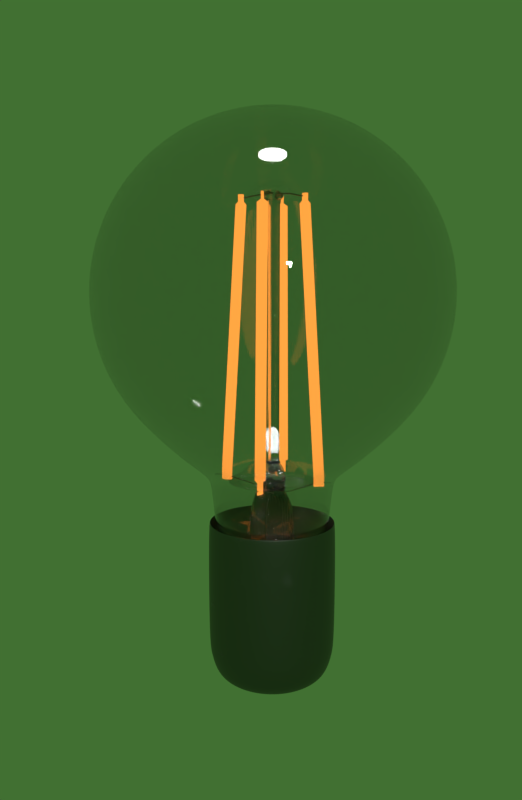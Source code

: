 # Source: light_bulb_round_sfghdfghdfhgfhgdfhgd.blend  (saved by Blender 2.79.0; exported with 4.5.12 LTS)
import bpy
from mathutils import Matrix  # noqa: F401  (used for matrix-valued properties, if any)

bpy.ops.wm.read_factory_settings(use_empty=True)
scene = bpy.context.scene
scene.name = 'Scene'

# ---- collections
col_collection_1 = bpy.data.collections.new('Collection 1'); scene.collection.children.link(col_collection_1)

# ---- materials (node trees are filled in below, after node groups)
mat_glass = bpy.data.materials.new('Glass')
mat_glass.alpha_threshold = 0.0
mat_glass.roughness = 0.5
mat_metal = bpy.data.materials.new('Metal')
mat_metal.alpha_threshold = 0.0
mat_metal.roughness = 0.5
mat_emitter = bpy.data.materials.new('emitter')
mat_emitter.alpha_threshold = 0.0
mat_emitter.roughness = 0.5

# ---- material node trees
mat_glass.use_nodes = True; mat_glass.node_tree.nodes.clear()
_N = mat_glass.node_tree.nodes; _L = mat_glass.node_tree.links
n0 = _N.new('ShaderNodeOutputMaterial'); n0.name = 'Material Output'; n0.location = (653, 300)
n1 = _N.new('ShaderNodeBsdfPrincipled'); n1.name = 'Principled BSDF'; n1.location = (-104, 605)
n1.width = 150
n1.subsurface_method = 'BURLEY'
n1.inputs[2].default_value = 0.0
n1.inputs[3].default_value = 1.45
n1.inputs[9].default_value = (1.0, 1.0, 1.0)
n1.inputs[18].default_value = 1.0
_L.new(n1.outputs[0], n0.inputs[0])
n0.is_active_output = True
mat_metal.use_nodes = True; mat_metal.node_tree.nodes.clear()
_N = mat_metal.node_tree.nodes; _L = mat_metal.node_tree.links
n0 = _N.new('ShaderNodeOutputMaterial'); n0.name = 'Material Output'; n0.location = (300, 300)
n1 = _N.new('ShaderNodeBsdfPrincipled'); n1.name = 'Principled BSDF'; n1.location = (-270, 344)
n1.width = 150
n1.subsurface_method = 'BURLEY'
n1.inputs[0].default_value = (0.1622, 0.1622, 0.1622, 1.0)
n1.inputs[1].default_value = 1.0
n1.inputs[3].default_value = 1.45
n1.inputs[9].default_value = (1.0, 1.0, 1.0)
_L.new(n1.outputs[0], n0.inputs[0])
n0.is_active_output = True
mat_emitter.use_nodes = True; mat_emitter.node_tree.nodes.clear()
_N = mat_emitter.node_tree.nodes; _L = mat_emitter.node_tree.links
n0 = _N.new('ShaderNodeOutputMaterial'); n0.name = 'Material Output'; n0.location = (460, 300)
n1 = _N.new('ShaderNodeEmission'); n1.name = 'Emission'; n1.location = (240, 307)
n1.inputs[0].default_value = (0.8, 0.2542, 0.03617, 1.0)
n1.inputs[1].default_value = 2.0
_L.new(n1.outputs[0], n0.inputs[0])
n0.is_active_output = True

# ---- world
world_world = bpy.data.worlds.new('World'); scene.world = world_world
world_world.color = (0.05328, 0.1626, 0.03206)
world_world.use_sun_shadow = False
world_world.sun_shadow_jitter_overblur = 0.0
world_world.cycles.sampling_method = 'MANUAL'

# ---- cameras
cam_camera = bpy.data.cameras.new('Camera')
cam_camera.clip_end = 100.0
cam_camera.lens = 35.0
cam_camera.sensor_width = 32.0
cam_camera.sensor_height = 18.0
cam_camera.display_size = 2.0
cam_camera.dof.focus_distance = 0.0

# ---- lights
light_sun = bpy.data.lights.new('Sun', 'SUN')
light_sun.transmission_factor = 0.0
light_sun.angle = 0.1993
light_sun.energy = 1.0
light_sun.shadow_buffer_clip_start = 0.5
light_sun.shadow_soft_size = 0.1
light_sun.shadow_cascade_max_distance = 1000.0
light_point = bpy.data.lights.new('Point', 'POINT')
light_point.transmission_factor = 0.0
light_point.energy = 100.0
light_point.shadow_buffer_clip_start = 0.5
light_point.shadow_soft_size = 0.1
light_point.shadow_maximum_resolution = 0.006
light_point.use_absolute_resolution = True

# ---- meshes
me_cube_001 = bpy.data.meshes.new('Cube.001')
me_cube_001.from_pydata([(-1.231, -1.149, -1.0), (-1.231, 1.15, -1.0), (1.231, -1.149, -1.0), (1.231, 1.15, -1.0), (-1.238, -1.155, -1.369), (-1.238, 1.155, -1.369), (1.238, -1.155, -1.369), (1.238, 1.155, -1.369), (-1.423, -1.328, -1.661), (-1.423, 1.329, -1.661), (1.423, -1.328, -1.661), (1.423, 1.329, -1.661), (-1.679, -1.566, -1.864), (-1.679, 1.567, -1.864), (1.679, -1.566, -1.864), (1.679, 1.567, -1.864), (-2.162, -2.017, -2.042), (-2.162, 2.018, -2.042), (2.162, -2.017, -2.042), (2.162, 2.018, -2.042), (-3.06, -3.088, -2.494), (-3.06, 3.088, -2.494), (3.06, -3.088, -2.494), (3.06, 3.088, -2.494)], [], [(2, 0, 4, 6), (1, 3, 7, 5), (0, 1, 5, 4), (3, 2, 6, 7), (7, 6, 10, 11), (4, 5, 9, 8), (6, 4, 8, 10), (5, 7, 11, 9), (10, 8, 12, 14), (9, 11, 15, 13), (11, 10, 14, 15), (8, 9, 13, 12), (13, 15, 19, 17), (15, 14, 18, 19), (12, 13, 17, 16), (14, 12, 16, 18), (19, 18, 22, 23), (16, 17, 21, 20), (18, 16, 20, 22), (17, 19, 23, 21)])
me_cube_001.use_remesh_preserve_volume = False
me_cube_001.use_remesh_preserve_attributes = False
me_cube_001.use_mirror_vertex_groups = False
me_cube_001.update()
me_cube = bpy.data.meshes.new('Cube')
me_cube.from_pydata([(-1.231, -1.149, -1.0), (-0.3142, -0.3846, 2.392), (-1.231, 1.15, -1.0), (-1.0, 0.3737, 1.96), (1.231, -1.149, -1.0), (0.3142, -0.3846, 2.392), (1.231, 1.15, -1.0), (1.0, 0.3737, 1.96), (-0.3142, -0.3846, 2.845), (-1.0, 0.3737, 3.277), (1.0, 0.3737, 3.277), (0.3142, -0.3846, 2.845), (1.0, -0.3846, 1.96), (-1.0, -0.3846, 1.96), (1.0, -0.3846, 3.277), (-1.0, -0.3846, 3.277), (0.3142, 0.3603, 2.392), (-0.3142, 0.3603, 2.392), (0.3142, 0.3603, 2.845), (-0.3142, 0.3603, 2.845), (-0.3656, 0.3656, 3.277), (0.3656, 0.3656, 3.277), (0.3656, -0.3656, 3.277), (-0.3656, -0.3656, 3.277), (-0.3656, 0.3656, 15.75), (0.3656, 0.3656, 15.75), (0.3656, -0.3656, 15.75), (-0.3656, -0.3656, 15.75), (0.3656, 0.3656, 3.355), (0.3656, -0.3656, 3.355), (-0.3656, -0.3656, 3.355), (-0.3656, 0.3656, 3.355), (0.3656, 0.3656, 15.63), (-0.3656, -0.3656, 15.63), (0.3656, -0.3656, 15.63), (-0.3656, 0.3656, 15.63), (-1.237, -1.145, 1.39), (-1.237, 1.136, 1.39), (1.237, 1.136, 1.39), (1.237, -1.145, 1.39), (-0.5427, -0.5427, 15.75), (-0.5427, 0.5427, 15.75), (0.5427, 0.5427, 15.75), (0.5427, -0.5427, 15.75), (-0.5427, -0.5427, 16.2), (-0.5427, 0.5427, 16.2), (0.5427, 0.5427, 16.2), (0.5427, -0.5427, 16.2)], [], [(36, 13, 3, 37), (37, 3, 7, 38), (38, 7, 12, 39), (39, 12, 13, 36), (12, 7, 10, 14), (10, 9, 20, 21), (3, 13, 15, 9), (5, 11, 18, 16), (9, 10, 18, 19), (5, 1, 13, 12), (8, 11, 14, 15), (11, 5, 12, 14), (1, 8, 15, 13), (1, 5, 16, 17), (8, 1, 17, 19), (11, 8, 19, 18), (7, 16, 18, 10), (3, 17, 16, 7), (9, 19, 17, 3), (34, 32, 25, 26), (14, 10, 21, 22), (9, 15, 23, 20), (15, 14, 22, 23), (26, 25, 42, 43), (35, 33, 27, 24), (33, 34, 26, 27), (32, 35, 24, 25), (21, 20, 31, 28), (23, 22, 29, 30), (20, 23, 30, 31), (22, 21, 28, 29), (28, 31, 35, 32), (30, 29, 34, 33), (31, 30, 33, 35), (29, 28, 32, 34), (4, 39, 36, 0), (6, 38, 39, 4), (2, 37, 38, 6), (0, 36, 37, 2), (40, 43, 47, 44), (24, 27, 40, 41), (27, 26, 43, 40), (25, 24, 41, 42), (46, 45, 44, 47), (42, 41, 45, 46), (43, 42, 46, 47), (41, 40, 44, 45)])
me_cube.materials.append(mat_glass)
me_cube.use_remesh_preserve_volume = False
me_cube.use_remesh_preserve_attributes = False
me_cube.use_mirror_vertex_groups = False
me_cube.update()
me_cylinder_002 = bpy.data.meshes.new('Cylinder.002')
me_cylinder_002.from_pydata([(0.1328, -0.7076, -32.93), (-1.466e-09, 0.9559, 16.62), (0.6328, -0.8415, -32.93), (0.5, 0.8226, 16.63), (0.9988, -1.208, -32.93), (0.866, 0.4587, 16.65), (1.133, -1.708, -32.93), (1.0, -0.03854, 16.68), (0.9988, -2.208, -32.93), (0.866, -0.5357, 16.71), (0.6328, -2.574, -32.93), (0.5, -0.8997, 16.73), (0.1328, -2.708, -32.93), (1.492e-07, -1.033, 16.73), (-0.3672, -2.574, -32.93), (-0.5, -0.8997, 16.73), (-0.7333, -2.208, -32.93), (-0.866, -0.5357, 16.71), (-0.8672, -1.708, -32.93), (-1.0, -0.03854, 16.68), (-0.7333, -1.208, -32.93), (-0.866, 0.4587, 16.65), (-0.3672, -0.8415, -32.93), (-0.5, 0.8226, 16.63), (0.1612, 0.2491, 18.55), (0.07381, 0.4977, 18.53), (0.2007, -0.02844, 18.57), (0.1816, -0.2606, 18.57), (0.1092, -0.3851, 18.56), (0.002735, -0.3686, 18.54), (-0.1092, -0.2155, 18.52), (-0.1966, 0.03312, 18.5), (-0.2361, 0.3107, 18.48), (-0.217, 0.5428, 18.48), (-0.1446, 0.6673, 18.49), (-0.03811, 0.6508, 18.51), (0.03811, -0.4919, 17.25), (-0.07381, -0.3388, 17.22), (0.1446, -0.5084, 17.26), (0.217, -0.3839, 17.27), (-0.002735, 0.5275, 17.21), (0.1092, 0.3744, 17.23), (0.1966, 0.1258, 17.25), (0.2361, -0.1518, 17.27), (-0.1092, 0.544, 17.19), (-0.1816, 0.4195, 17.18), (-0.2007, 0.1873, 17.19), (-0.1612, -0.09021, 17.2), (0.01621, -0.4156, 18.05), (0.1227, -0.4321, 18.07), (0.1951, -0.3076, 18.08), (-0.02464, 0.6038, 18.01), (0.2142, -0.07543, 18.07), (-0.1311, 0.6203, 17.99), (-0.2035, 0.4958, 17.99), (-0.2226, 0.2637, 17.99), (-0.1831, -0.01387, 18.0), (-0.09571, -0.2625, 18.03), (0.08729, 0.4508, 18.03), (0.1747, 0.2021, 18.06), (-0.08408, -0.303, 17.6), (0.09892, 0.4102, 17.61), (0.1863, 0.1616, 17.63), (0.02784, -0.4561, 17.62), (0.1343, -0.4726, 17.64), (0.2067, -0.3481, 17.65), (-0.01301, 0.5633, 17.58), (0.2258, -0.116, 17.65), (-0.1195, 0.5798, 17.57), (-0.1919, 0.4553, 17.56), (-0.211, 0.2232, 17.56), (-0.1715, -0.05441, 17.58), (0.2397, -1.045, -33.21), (0.4423, -1.483, -33.18), (0.5612, -1.983, -33.17), (0.5644, -2.41, -33.17), (0.4512, -2.651, -33.2), (0.2518, -2.641, -33.24), (0.01964, -2.382, -33.28), (-0.183, -1.944, -33.31), (-0.3019, -1.444, -33.32), (-0.3051, -1.016, -33.31), (-0.1919, -0.7754, -33.29), (0.007541, -0.7858, -33.25), (0.2459, -1.23, -35.48), (0.4485, -1.668, -35.45), (0.5674, -2.168, -35.44), (0.5707, -2.596, -35.44), (0.4574, -2.837, -35.47), (0.258, -2.826, -35.5), (0.02586, -2.567, -35.54), (-0.1768, -2.129, -35.57), (-0.2957, -1.63, -35.59), (-0.2989, -1.202, -35.58), (-0.1856, -0.961, -35.55), (0.01377, -0.9714, -35.52)], [], [(0, 1, 3, 2), (2, 3, 5, 4), (4, 5, 7, 6), (6, 7, 9, 8), (8, 9, 11, 10), (10, 11, 13, 12), (12, 13, 15, 14), (14, 15, 17, 16), (16, 17, 19, 18), (18, 19, 21, 20), (57, 48, 29, 30), (20, 21, 23, 22), (22, 23, 1, 0), (16, 18, 81, 80), (24, 25, 35, 34, 33, 32, 31, 30, 29, 28, 27, 26), (48, 49, 28, 29), (49, 50, 27, 28), (58, 51, 35, 25), (59, 58, 25, 24), (50, 52, 26, 27), (51, 53, 34, 35), (52, 59, 24, 26), (53, 54, 33, 34), (54, 55, 32, 33), (55, 56, 31, 32), (56, 57, 30, 31), (15, 13, 37, 47), (17, 15, 47, 46), (19, 17, 46, 45), (21, 19, 45, 44), (5, 3, 42, 43), (23, 21, 44, 40), (7, 5, 43, 39), (3, 1, 41, 42), (1, 23, 40, 41), (9, 7, 39, 38), (11, 9, 38, 36), (13, 11, 36, 37), (71, 60, 57, 56), (70, 71, 56, 55), (69, 70, 55, 54), (68, 69, 54, 53), (67, 62, 59, 52), (66, 68, 53, 51), (65, 67, 52, 50), (62, 61, 58, 59), (61, 66, 51, 58), (64, 65, 50, 49), (63, 64, 49, 48), (60, 63, 48, 57), (37, 36, 63, 60), (36, 38, 64, 63), (38, 39, 65, 64), (41, 40, 66, 61), (42, 41, 61, 62), (39, 43, 67, 65), (40, 44, 68, 66), (43, 42, 62, 67), (44, 45, 69, 68), (45, 46, 70, 69), (46, 47, 71, 70), (47, 37, 60, 71), (74, 75, 87, 86), (14, 16, 80, 79), (12, 14, 79, 78), (10, 12, 78, 77), (8, 10, 77, 76), (6, 8, 76, 75), (22, 0, 72, 83), (0, 2, 73, 72), (4, 6, 75, 74), (20, 22, 83, 82), (2, 4, 74, 73), (18, 20, 82, 81), (84, 85, 86, 87, 88, 89, 90, 91, 92, 93, 94, 95), (81, 82, 94, 93), (78, 79, 91, 90), (75, 76, 88, 87), (82, 83, 95, 94), (72, 73, 85, 84), (79, 80, 92, 91), (76, 77, 89, 88), (83, 72, 84, 95), (73, 74, 86, 85), (80, 81, 93, 92), (77, 78, 90, 89)])
me_cylinder_002.materials.append(mat_emitter)
me_cylinder_002.use_remesh_preserve_volume = False
me_cylinder_002.use_remesh_preserve_attributes = False
me_cylinder_002.use_mirror_vertex_groups = False
me_cylinder_002.update()
me_cylinder = bpy.data.meshes.new('Cylinder')
me_cylinder.from_pydata([(0.0, 1.0, -1.0), (0.0, 1.0, 1.0), (0.1951, 0.9808, -1.0), (0.1951, 0.9808, 1.0), (0.3827, 0.9239, -1.0), (0.3827, 0.9239, 1.0), (0.5556, 0.8315, -1.0), (0.5556, 0.8315, 1.0), (0.7071, 0.7071, -1.0), (0.7071, 0.7071, 1.0), (0.8315, 0.5556, -1.0), (0.8315, 0.5556, 1.0), (0.9239, 0.3827, -1.0), (0.9239, 0.3827, 1.0), (0.9808, 0.1951, -1.0), (0.9808, 0.1951, 1.0), (1.0, 7.55e-08, -1.0), (1.0, 7.55e-08, 1.0), (0.9808, -0.1951, -1.0), (0.9808, -0.1951, 1.0), (0.9239, -0.3827, -1.0), (0.9239, -0.3827, 1.0), (0.8315, -0.5556, -1.0), (0.8315, -0.5556, 1.0), (0.7071, -0.7071, -1.0), (0.7071, -0.7071, 1.0), (0.5556, -0.8315, -1.0), (0.5556, -0.8315, 1.0), (0.3827, -0.9239, -1.0), (0.3827, -0.9239, 1.0), (0.1951, -0.9808, -1.0), (0.1951, -0.9808, 1.0), (-3.258e-07, -1.0, -1.0), (-3.258e-07, -1.0, 1.0), (-0.1951, -0.9808, -1.0), (-0.1951, -0.9808, 1.0), (-0.3827, -0.9239, -1.0), (-0.3827, -0.9239, 1.0), (-0.5556, -0.8315, -1.0), (-0.5556, -0.8315, 1.0), (-0.7071, -0.7071, -1.0), (-0.7071, -0.7071, 1.0), (-0.8315, -0.5556, -1.0), (-0.8315, -0.5556, 1.0), (-0.9239, -0.3827, -1.0), (-0.9239, -0.3827, 1.0), (-0.9808, -0.1951, -1.0), (-0.9808, -0.1951, 1.0), (-1.0, 9.656e-07, -1.0), (-1.0, 9.656e-07, 1.0), (-0.9808, 0.1951, -1.0), (-0.9808, 0.1951, 1.0), (-0.9239, 0.3827, -1.0), (-0.9239, 0.3827, 1.0), (-0.8315, 0.5556, -1.0), (-0.8315, 0.5556, 1.0), (-0.7071, 0.7071, -1.0), (-0.7071, 0.7071, 1.0), (-0.5556, 0.8315, -1.0), (-0.5556, 0.8315, 1.0), (-0.3827, 0.9239, -1.0), (-0.3827, 0.9239, 1.0), (-0.1951, 0.9808, -1.0), (-0.1951, 0.9808, 1.0), (6.117e-09, 0.9648, -1.21), (0.1882, 0.9462, -1.21), (0.3692, 0.8913, -1.21), (0.536, 0.8022, -1.21), (0.6822, 0.6822, -1.21), (0.8022, 0.536, -1.21), (0.8913, 0.3692, -1.21), (0.9462, 0.1882, -1.21), (0.9648, 7.995e-08, -1.21), (0.9462, -0.1882, -1.21), (0.8913, -0.3692, -1.21), (0.8022, -0.536, -1.21), (0.6822, -0.6822, -1.21), (0.536, -0.8022, -1.21), (0.3692, -0.8913, -1.21), (0.1882, -0.9462, -1.21), (-3.082e-07, -0.9648, -1.21), (-0.1882, -0.9462, -1.21), (-0.3692, -0.8913, -1.21), (-0.536, -0.8022, -1.21), (-0.6822, -0.6822, -1.21), (-0.8022, -0.536, -1.21), (-0.8913, -0.3692, -1.21), (-0.9462, -0.1882, -1.21), (-0.9648, 9.387e-07, -1.21), (-0.9462, 0.1882, -1.21), (-0.8913, 0.3692, -1.21), (-0.8022, 0.536, -1.21), (-0.6822, 0.6822, -1.21), (-0.536, 0.8022, -1.21), (-0.3692, 0.8913, -1.21), (-0.1882, 0.9462, -1.21), (1.148e-08, 0.9076, -1.42), (0.1771, 0.8902, -1.42), (0.3473, 0.8385, -1.42), (0.5042, 0.7547, -1.42), (0.6418, 0.6418, -1.42), (0.7547, 0.5042, -1.42), (0.8385, 0.3473, -1.42), (0.8902, 0.1771, -1.42), (0.9076, 9.393e-08, -1.42), (0.8902, -0.1771, -1.42), (0.8385, -0.3473, -1.42), (0.7547, -0.5042, -1.42), (0.6418, -0.6418, -1.42), (0.5042, -0.7547, -1.42), (0.3473, -0.8385, -1.42), (0.1771, -0.8902, -1.42), (-2.843e-07, -0.9076, -1.42), (-0.1771, -0.8902, -1.42), (-0.3473, -0.8385, -1.42), (-0.5043, -0.7547, -1.42), (-0.6418, -0.6418, -1.42), (-0.7547, -0.5042, -1.42), (-0.8385, -0.3473, -1.42), (-0.8902, -0.1771, -1.42), (-0.9076, 9.018e-07, -1.42), (-0.8902, 0.1771, -1.42), (-0.8385, 0.3473, -1.42), (-0.7547, 0.5043, -1.42), (-0.6418, 0.6418, -1.42), (-0.5042, 0.7547, -1.42), (-0.3473, 0.8385, -1.42), (-0.1771, 0.8902, -1.42), (2.529e-08, 0.8005, -1.568), (0.1562, 0.7851, -1.568), (0.3063, 0.7395, -1.568), (0.4447, 0.6656, -1.568), (0.566, 0.566, -1.568), (0.6656, 0.4447, -1.568), (0.7395, 0.3063, -1.568), (0.7851, 0.1562, -1.568), (0.8005, 1.204e-07, -1.568), (0.7851, -0.1562, -1.568), (0.7395, -0.3063, -1.568), (0.6656, -0.4447, -1.568), (0.566, -0.566, -1.568), (0.4447, -0.6656, -1.568), (0.3063, -0.7395, -1.568), (0.1562, -0.7851, -1.568), (-2.355e-07, -0.8005, -1.568), (-0.1562, -0.7851, -1.568), (-0.3063, -0.7395, -1.568), (-0.4447, -0.6656, -1.568), (-0.566, -0.566, -1.568), (-0.6656, -0.4447, -1.568), (-0.7395, -0.3063, -1.568), (-0.7851, -0.1562, -1.568), (-0.8005, 8.329e-07, -1.568), (-0.7851, 0.1562, -1.568), (-0.7395, 0.3063, -1.568), (-0.6656, 0.4447, -1.568), (-0.566, 0.566, -1.568), (-0.4447, 0.6656, -1.568), (-0.3063, 0.7395, -1.568), (-0.1562, 0.7851, -1.568), (4.497e-08, 0.5969, -1.667), (0.1165, 0.5855, -1.667), (0.2284, 0.5515, -1.667), (0.3316, 0.4963, -1.667), (0.4221, 0.4221, -1.667), (0.4963, 0.3316, -1.667), (0.5515, 0.2284, -1.667), (0.5855, 0.1165, -1.667), (0.5969, 1.679e-07, -1.667), (0.5855, -0.1165, -1.667), (0.5515, -0.2284, -1.667), (0.4963, -0.3316, -1.667), (0.4221, -0.4221, -1.667), (0.3316, -0.4963, -1.667), (0.2284, -0.5515, -1.667), (0.1165, -0.5855, -1.667), (-1.495e-07, -0.5969, -1.667), (-0.1165, -0.5855, -1.667), (-0.2284, -0.5515, -1.667), (-0.3316, -0.4963, -1.667), (-0.4221, -0.4221, -1.667), (-0.4963, -0.3316, -1.667), (-0.5515, -0.2284, -1.667), (-0.5855, -0.1165, -1.667), (-0.5969, 6.993e-07, -1.667), (-0.5855, 0.1165, -1.667), (-0.5515, 0.2284, -1.667), (-0.4963, 0.3316, -1.667), (-0.4221, 0.4221, -1.667), (-0.3316, 0.4963, -1.667), (-0.2284, 0.5515, -1.667), (-0.1165, 0.5855, -1.667), (7.912e-08, 0.3249, -1.741), (0.06339, 0.3187, -1.741), (0.1243, 0.3002, -1.741), (0.1805, 0.2702, -1.741), (0.2298, 0.2298, -1.741), (0.2702, 0.1805, -1.741), (0.3002, 0.1243, -1.741), (0.3187, 0.06339, -1.741), (0.3249, 2.247e-07, -1.741), (0.3187, -0.06339, -1.741), (0.3002, -0.1243, -1.741), (0.2702, -0.1805, -1.741), (0.2298, -0.2298, -1.741), (0.1805, -0.2702, -1.741), (0.1243, -0.3002, -1.741), (0.06339, -0.3187, -1.741), (-2.676e-08, -0.3249, -1.741), (-0.06339, -0.3187, -1.741), (-0.1243, -0.3002, -1.741), (-0.1805, -0.2702, -1.741), (-0.2298, -0.2298, -1.741), (-0.2702, -0.1805, -1.741), (-0.3002, -0.1243, -1.741), (-0.3187, -0.06339, -1.741), (-0.3249, 5.139e-07, -1.741), (-0.3187, 0.06339, -1.741), (-0.3002, 0.1243, -1.741), (-0.2702, 0.1805, -1.741), (-0.2298, 0.2298, -1.741), (-0.1805, 0.2702, -1.741), (-0.1243, 0.3002, -1.741), (-0.06339, 0.3187, -1.741)], [], [(0, 1, 3, 2), (2, 3, 5, 4), (4, 5, 7, 6), (6, 7, 9, 8), (8, 9, 11, 10), (10, 11, 13, 12), (12, 13, 15, 14), (14, 15, 17, 16), (16, 17, 19, 18), (18, 19, 21, 20), (20, 21, 23, 22), (22, 23, 25, 24), (24, 25, 27, 26), (26, 27, 29, 28), (28, 29, 31, 30), (30, 31, 33, 32), (32, 33, 35, 34), (34, 35, 37, 36), (36, 37, 39, 38), (38, 39, 41, 40), (40, 41, 43, 42), (42, 43, 45, 44), (44, 45, 47, 46), (46, 47, 49, 48), (48, 49, 51, 50), (50, 51, 53, 52), (52, 53, 55, 54), (54, 55, 57, 56), (56, 57, 59, 58), (58, 59, 61, 60), (60, 61, 63, 62), (62, 63, 1, 0), (10, 12, 70, 69), (91, 92, 124, 123), (28, 30, 79, 78), (46, 48, 88, 87), (2, 4, 66, 65), (20, 22, 75, 74), (38, 40, 84, 83), (56, 58, 93, 92), (12, 14, 71, 70), (30, 32, 80, 79), (48, 50, 89, 88), (4, 6, 67, 66), (22, 24, 76, 75), (40, 42, 85, 84), (58, 60, 94, 93), (14, 16, 72, 71), (32, 34, 81, 80), (50, 52, 90, 89), (6, 8, 68, 67), (24, 26, 77, 76), (42, 44, 86, 85), (60, 62, 95, 94), (16, 18, 73, 72), (34, 36, 82, 81), (52, 54, 91, 90), (8, 10, 69, 68), (26, 28, 78, 77), (44, 46, 87, 86), (0, 2, 65, 64), (62, 0, 64, 95), (18, 20, 74, 73), (36, 38, 83, 82), (54, 56, 92, 91), (126, 127, 159, 158), (78, 79, 111, 110), (65, 66, 98, 97), (92, 93, 125, 124), (79, 80, 112, 111), (66, 67, 99, 98), (93, 94, 126, 125), (80, 81, 113, 112), (67, 68, 100, 99), (94, 95, 127, 126), (81, 82, 114, 113), (68, 69, 101, 100), (95, 64, 96, 127), (82, 83, 115, 114), (69, 70, 102, 101), (83, 84, 116, 115), (70, 71, 103, 102), (84, 85, 117, 116), (71, 72, 104, 103), (85, 86, 118, 117), (72, 73, 105, 104), (86, 87, 119, 118), (73, 74, 106, 105), (87, 88, 120, 119), (74, 75, 107, 106), (88, 89, 121, 120), (75, 76, 108, 107), (89, 90, 122, 121), (76, 77, 109, 108), (90, 91, 123, 122), (77, 78, 110, 109), (64, 65, 97, 96), (148, 149, 181, 180), (113, 114, 146, 145), (100, 101, 133, 132), (127, 96, 128, 159), (114, 115, 147, 146), (101, 102, 134, 133), (115, 116, 148, 147), (102, 103, 135, 134), (116, 117, 149, 148), (103, 104, 136, 135), (117, 118, 150, 149), (104, 105, 137, 136), (118, 119, 151, 150), (105, 106, 138, 137), (119, 120, 152, 151), (106, 107, 139, 138), (120, 121, 153, 152), (107, 108, 140, 139), (121, 122, 154, 153), (108, 109, 141, 140), (122, 123, 155, 154), (109, 110, 142, 141), (96, 97, 129, 128), (123, 124, 156, 155), (110, 111, 143, 142), (97, 98, 130, 129), (124, 125, 157, 156), (111, 112, 144, 143), (98, 99, 131, 130), (125, 126, 158, 157), (112, 113, 145, 144), (99, 100, 132, 131), (183, 184, 216, 215), (135, 136, 168, 167), (149, 150, 182, 181), (136, 137, 169, 168), (150, 151, 183, 182), (137, 138, 170, 169), (151, 152, 184, 183), (138, 139, 171, 170), (152, 153, 185, 184), (139, 140, 172, 171), (153, 154, 186, 185), (140, 141, 173, 172), (154, 155, 187, 186), (141, 142, 174, 173), (128, 129, 161, 160), (155, 156, 188, 187), (142, 143, 175, 174), (129, 130, 162, 161), (156, 157, 189, 188), (143, 144, 176, 175), (130, 131, 163, 162), (157, 158, 190, 189), (144, 145, 177, 176), (131, 132, 164, 163), (158, 159, 191, 190), (145, 146, 178, 177), (132, 133, 165, 164), (159, 128, 160, 191), (146, 147, 179, 178), (133, 134, 166, 165), (147, 148, 180, 179), (134, 135, 167, 166), (192, 193, 194, 195, 196, 197, 198, 199, 200, 201, 202, 203, 204, 205, 206, 207, 208, 209, 210, 211, 212, 213, 214, 215, 216, 217, 218, 219, 220, 221, 222, 223), (170, 171, 203, 202), (184, 185, 217, 216), (171, 172, 204, 203), (185, 186, 218, 217), (172, 173, 205, 204), (186, 187, 219, 218), (173, 174, 206, 205), (160, 161, 193, 192), (187, 188, 220, 219), (174, 175, 207, 206), (161, 162, 194, 193), (188, 189, 221, 220), (175, 176, 208, 207), (162, 163, 195, 194), (189, 190, 222, 221), (176, 177, 209, 208), (163, 164, 196, 195), (190, 191, 223, 222), (177, 178, 210, 209), (164, 165, 197, 196), (191, 160, 192, 223), (178, 179, 211, 210), (165, 166, 198, 197), (179, 180, 212, 211), (166, 167, 199, 198), (180, 181, 213, 212), (167, 168, 200, 199), (181, 182, 214, 213), (168, 169, 201, 200), (182, 183, 215, 214), (169, 170, 202, 201)])
me_cylinder.materials.append(mat_metal)
me_cylinder.use_remesh_preserve_volume = False
me_cylinder.use_remesh_preserve_attributes = False
me_cylinder.use_mirror_vertex_groups = False
me_cylinder.update()
me_sphere_001 = bpy.data.meshes.new('Sphere.001')
me_sphere_001.from_pydata([(0.0, 0.1951, 0.9808), (0.0, 0.3827, 0.9239), (0.0, 0.5556, 0.8315), (0.0, 0.7071, 0.7071), (0.0, 0.8315, 0.5556), (0.0, 0.9239, 0.3827), (0.0, 0.9808, 0.1951), (0.0, 1.0, 7.55e-08), (0.0, 0.9808, -0.1951), (1.144e-07, 0.3232, -1.305), (0.03806, 0.1913, 0.9808), (0.07466, 0.3753, 0.9239), (0.1084, 0.5449, 0.8315), (0.1379, 0.6935, 0.7071), (0.1622, 0.8155, 0.5556), (0.1802, 0.9061, 0.3827), (0.1913, 0.9619, 0.1951), (0.1951, 0.9808, 7.55e-08), (0.1913, 0.9619, -0.1951), (0.1802, 0.9061, -0.3827), (0.1622, 0.8155, -0.5556), (0.1379, 0.6935, -0.7071), (-0.06306, 0.317, -1.305), (-0.1237, 0.2986, -1.305), (-0.1796, 0.2688, -1.305), (0.07466, 0.1802, 0.9808), (0.1464, 0.3536, 0.9239), (0.2126, 0.5133, 0.8315), (0.2706, 0.6533, 0.7071), (0.3182, 0.7682, 0.5556), (0.3536, 0.8536, 0.3827), (0.3753, 0.9061, 0.1951), (0.3827, 0.9239, 7.55e-08), (0.3753, 0.9061, -0.1951), (0.3536, 0.8536, -0.3827), (0.3182, 0.7682, -0.5556), (0.2706, 0.6533, -0.7071), (-0.2286, 0.2286, -1.305), (-0.2688, 0.1796, -1.305), (-0.2986, 0.1237, -1.305), (0.1084, 0.1622, 0.9808), (0.2126, 0.3182, 0.9239), (0.3087, 0.4619, 0.8315), (0.3928, 0.5879, 0.7071), (0.4619, 0.6913, 0.5556), (0.5133, 0.7682, 0.3827), (0.5449, 0.8155, 0.1951), (0.5556, 0.8315, 7.55e-08), (0.5449, 0.8155, -0.1951), (0.5133, 0.7682, -0.3827), (0.4619, 0.6913, -0.5556), (0.3928, 0.5879, -0.7071), (-0.317, 0.06306, -1.305), (-0.3232, -2.161e-07, -1.305), (-0.317, -0.06306, -1.305), (0.1379, 0.1379, 0.9808), (0.2706, 0.2706, 0.9239), (0.3928, 0.3928, 0.8315), (0.5, 0.5, 0.7071), (0.5879, 0.5879, 0.5556), (0.6533, 0.6533, 0.3827), (0.6935, 0.6935, 0.1951), (0.7071, 0.7071, 7.55e-08), (0.6935, 0.6935, -0.1951), (0.6533, 0.6533, -0.3827), (0.5879, 0.5879, -0.5556), (0.5, 0.5, -0.7071), (-0.2986, -0.1237, -1.305), (-0.2688, -0.1796, -1.305), (-0.2286, -0.2286, -1.305), (0.1622, 0.1084, 0.9808), (0.3182, 0.2126, 0.9239), (0.4619, 0.3087, 0.8315), (0.5879, 0.3928, 0.7071), (0.6913, 0.4619, 0.5556), (0.7682, 0.5133, 0.3827), (0.8155, 0.5449, 0.1951), (0.8315, 0.5556, 7.55e-08), (0.8155, 0.5449, -0.1951), (0.7682, 0.5133, -0.3827), (0.6913, 0.4619, -0.5556), (0.5879, 0.3928, -0.7071), (-0.1796, -0.2688, -1.305), (-0.1237, -0.2986, -1.305), (-0.06306, -0.317, -1.305), (0.1802, 0.07466, 0.9808), (0.3536, 0.1464, 0.9239), (0.5133, 0.2126, 0.8315), (0.6533, 0.2706, 0.7071), (0.7682, 0.3182, 0.5556), (0.8536, 0.3536, 0.3827), (0.9061, 0.3753, 0.1951), (0.9239, 0.3827, 7.55e-08), (0.9061, 0.3753, -0.1951), (0.8536, 0.3536, -0.3827), (0.7682, 0.3182, -0.5556), (0.6533, 0.2706, -0.7071), (3.266e-08, -0.3232, -1.305), (0.06306, -0.317, -1.305), (0.1237, -0.2986, -1.305), (0.1913, 0.03806, 0.9808), (0.3753, 0.07466, 0.9239), (0.5449, 0.1084, 0.8315), (0.6935, 0.1379, 0.7071), (0.8155, 0.1622, 0.5556), (0.9061, 0.1802, 0.3827), (0.9619, 0.1913, 0.1951), (0.9808, 0.1951, 7.55e-08), (0.9619, 0.1913, -0.1951), (0.9061, 0.1802, -0.3827), (0.8155, 0.1622, -0.5556), (0.6935, 0.1379, -0.7071), (0.1796, -0.2688, -1.305), (0.2286, -0.2286, -1.305), (0.2688, -0.1796, -1.305), (0.1951, -3.266e-07, 0.9808), (0.3827, -3.192e-07, 0.9239), (0.5556, -3.117e-07, 0.8315), (0.7071, -3.192e-07, 0.7071), (0.8315, -3.341e-07, 0.5556), (0.9239, -2.745e-07, 0.3827), (0.9808, -3.937e-07, 0.1951), (1.0, -3.788e-07, 7.55e-08), (0.9808, -3.937e-07, -0.1951), (0.9239, -2.298e-07, -0.3827), (0.8315, -3.341e-07, -0.5556), (0.7071, -3.192e-07, -0.7071), (0.2986, -0.1237, -1.305), (0.317, -0.06306, -1.305), (0.3232, -2.774e-07, -1.305), (0.1913, -0.03806, 0.9808), (0.3753, -0.07466, 0.9239), (0.5449, -0.1084, 0.8315), (0.6935, -0.138, 0.7071), (0.8155, -0.1622, 0.5556), (0.9061, -0.1802, 0.3827), (0.9619, -0.1913, 0.1951), (0.9808, -0.1951, 7.55e-08), (0.9619, -0.1913, -0.1951), (0.9061, -0.1802, -0.3827), (0.8155, -0.1622, -0.5556), (0.6935, -0.138, -0.7071), (0.317, 0.06306, -1.305), (0.2986, 0.1237, -1.305), (0.2688, 0.1796, -1.305), (0.1802, -0.07466, 0.9808), (0.3536, -0.1464, 0.9239), (0.5133, -0.2126, 0.8315), (0.6533, -0.2706, 0.7071), (0.7682, -0.3182, 0.5556), (0.8536, -0.3536, 0.3827), (0.9061, -0.3753, 0.1951), (0.9239, -0.3827, 7.55e-08), (0.9061, -0.3753, -0.1951), (0.8536, -0.3536, -0.3827), (0.7682, -0.3182, -0.5556), (0.6533, -0.2706, -0.7071), (0.2286, 0.2286, -1.305), (0.1796, 0.2688, -1.305), (0.1237, 0.2986, -1.305), (0.1622, -0.1084, 0.9808), (0.3182, -0.2126, 0.9239), (0.4619, -0.3087, 0.8315), (0.5879, -0.3928, 0.7071), (0.6913, -0.4619, 0.5556), (0.7682, -0.5133, 0.3827), (0.8155, -0.5449, 0.1951), (0.8315, -0.5556, 7.55e-08), (0.8155, -0.5449, -0.1951), (0.7682, -0.5133, -0.3827), (0.6913, -0.4619, -0.5556), (0.5879, -0.3928, -0.7071), (0.06306, 0.317, -1.305), (0.06707, 0.3372, -1.063), (0.1316, 0.3176, -1.063), (0.1379, -0.138, 0.9808), (0.2706, -0.2706, 0.9239), (0.3928, -0.3928, 0.8315), (0.5, -0.5, 0.7071), (0.5879, -0.5879, 0.5556), (0.6533, -0.6533, 0.3827), (0.6935, -0.6935, 0.1951), (0.7071, -0.7071, 7.55e-08), (0.6935, -0.6935, -0.1951), (0.6533, -0.6533, -0.3827), (0.5879, -0.5879, -0.5556), (0.5, -0.5, -0.7071), (0.191, 0.2859, -1.063), (0.2431, 0.2431, -1.063), (0.2859, 0.191, -1.063), (0.1084, -0.1622, 0.9808), (0.2126, -0.3182, 0.9239), (0.3087, -0.4619, 0.8315), (0.3928, -0.5879, 0.7071), (0.4619, -0.6913, 0.5556), (0.5133, -0.7682, 0.3827), (0.5449, -0.8155, 0.1951), (0.5556, -0.8315, 7.55e-08), (0.5449, -0.8155, -0.1951), (0.5133, -0.7682, -0.3827), (0.4619, -0.6913, -0.5556), (0.3928, -0.5879, -0.7071), (0.3176, 0.1316, -1.063), (0.3372, 0.06707, -1.063), (0.3438, -2.79e-07, -1.063), (0.3372, -0.06708, -1.063), (0.07466, -0.1802, 0.9808), (0.1464, -0.3536, 0.9239), (0.2126, -0.5133, 0.8315), (0.2706, -0.6533, 0.7071), (0.3182, -0.7682, 0.5556), (0.3536, -0.8536, 0.3827), (0.3753, -0.9061, 0.1951), (0.3827, -0.9239, 7.55e-08), (0.3753, -0.9061, -0.1951), (0.3536, -0.8536, -0.3827), (0.3182, -0.7682, -0.5556), (0.2706, -0.6533, -0.7071), (0.3176, -0.1316, -1.063), (0.2859, -0.191, -1.063), (0.2431, -0.2431, -1.063), (0.03806, -0.1913, 0.9808), (0.07466, -0.3753, 0.9239), (0.1084, -0.5449, 0.8315), (0.1379, -0.6935, 0.7071), (0.1622, -0.8155, 0.5556), (0.1802, -0.9061, 0.3827), (0.1913, -0.9619, 0.1951), (0.1951, -0.9808, 7.55e-08), (0.1913, -0.9619, -0.1951), (0.1802, -0.9061, -0.3827), (0.1622, -0.8155, -0.5556), (0.1379, -0.6935, -0.7071), (0.191, -0.2859, -1.063), (0.1316, -0.3176, -1.063), (0.06707, -0.3372, -1.063), (-7.212e-09, -0.1951, 0.9808), (4.122e-08, -0.3827, 0.9239), (2.632e-08, -0.5556, 0.8315), (-2.584e-08, -0.7071, 0.7071), (-8.544e-08, -0.8315, 0.5556), (6.357e-08, -0.9239, 0.3827), (-8.544e-08, -0.9808, 0.1951), (-1.003e-07, -1.0, 7.55e-08), (-8.544e-08, -0.9808, -0.1951), (6.357e-08, -0.9239, -0.3827), (-8.544e-08, -0.8315, -0.5556), (-2.584e-08, -0.7071, -0.7071), (2.956e-08, -0.3438, -1.063), (-0.06707, -0.3372, -1.063), (-0.1316, -0.3176, -1.063), (-0.03806, -0.1913, 0.9808), (-0.07466, -0.3753, 0.9239), (-0.1084, -0.5449, 0.8315), (-0.1379, -0.6935, 0.7071), (-0.1622, -0.8155, 0.5556), (-0.1802, -0.9061, 0.3827), (-0.1913, -0.9619, 0.1951), (-0.1951, -0.9808, 7.55e-08), (-0.1913, -0.9619, -0.1951), (-0.1802, -0.9061, -0.3827), (-0.1622, -0.8155, -0.5556), (-0.1379, -0.6935, -0.7071), (-0.191, -0.2859, -1.063), (-0.2431, -0.2431, -1.063), (-0.2859, -0.191, -1.063), (-0.07466, -0.1802, 0.9808), (-0.1464, -0.3536, 0.9239), (-0.2126, -0.5133, 0.8315), (-0.2706, -0.6533, 0.7071), (-0.3182, -0.7682, 0.5556), (-0.3536, -0.8536, 0.3827), (-0.3753, -0.9061, 0.1951), (-0.3827, -0.9239, 7.55e-08), (-0.3753, -0.9061, -0.1951), (-0.3536, -0.8536, -0.3827), (-0.3182, -0.7682, -0.5556), (-0.2706, -0.6533, -0.7071), (-0.3176, -0.1316, -1.063), (-0.3372, -0.06708, -1.063), (-0.3438, -2.138e-07, -1.063), (-0.1084, -0.1622, 0.9808), (-0.2126, -0.3182, 0.9239), (-0.3087, -0.4619, 0.8315), (-0.3928, -0.5879, 0.7071), (-0.4619, -0.6913, 0.5556), (-0.5133, -0.7682, 0.3827), (-0.5449, -0.8155, 0.1951), (-0.5556, -0.8315, 7.55e-08), (-0.5449, -0.8155, -0.1951), (-0.5133, -0.7682, -0.3827), (-0.4619, -0.6913, -0.5556), (-0.3928, -0.5879, -0.7071), (-0.3372, 0.06707, -1.063), (-0.3176, 0.1316, -1.063), (-0.2859, 0.191, -1.063), (-2.304e-07, -5.562e-07, 1.0), (-0.1379, -0.138, 0.9808), (-0.2706, -0.2706, 0.9239), (-0.3928, -0.3928, 0.8315), (-0.5, -0.5, 0.7071), (-0.5879, -0.5879, 0.5556), (-0.6533, -0.6533, 0.3827), (-0.6935, -0.6935, 0.1951), (-0.7071, -0.7071, 7.55e-08), (-0.6935, -0.6935, -0.1951), (-0.6533, -0.6533, -0.3827), (-0.5879, -0.5879, -0.5556), (-0.5, -0.5, -0.7071), (-0.2431, 0.2431, -1.063), (-0.191, 0.2859, -1.063), (-0.1316, 0.3176, -1.063), (-0.1622, -0.1084, 0.9808), (-0.3182, -0.2126, 0.9239), (-0.4619, -0.3087, 0.8315), (-0.5879, -0.3928, 0.7071), (-0.6913, -0.4619, 0.5556), (-0.7682, -0.5133, 0.3827), (-0.8155, -0.5449, 0.1951), (-0.8315, -0.5556, 7.55e-08), (-0.8155, -0.5449, -0.1951), (-0.7682, -0.5133, -0.3827), (-0.6913, -0.4619, -0.5556), (-0.5879, -0.3928, -0.7071), (-0.06707, 0.3372, -1.063), (1.165e-07, 0.3438, -1.063), (1.183e-07, 0.3642, -1.002), (-0.1802, -0.07466, 0.9808), (-0.3536, -0.1464, 0.9239), (-0.5133, -0.2126, 0.8315), (-0.6533, -0.2706, 0.7071), (-0.7682, -0.3182, 0.5556), (-0.8536, -0.3536, 0.3827), (-0.9061, -0.3753, 0.1951), (-0.9239, -0.3827, 7.55e-08), (-0.9061, -0.3753, -0.1951), (-0.8536, -0.3536, -0.3827), (-0.7682, -0.3182, -0.5556), (-0.6533, -0.2706, -0.7071), (1.294e-07, 0.5528, -0.8524), (-0.1079, 0.5422, -0.8524), (-0.2116, 0.5108, -0.8524), (-0.1913, -0.03806, 0.9808), (-0.3753, -0.07466, 0.9239), (-0.5449, -0.1084, 0.8315), (-0.6935, -0.1379, 0.7071), (-0.8155, -0.1622, 0.5556), (-0.9061, -0.1802, 0.3827), (-0.9619, -0.1913, 0.1951), (-0.9808, -0.1951, 7.55e-08), (-0.9619, -0.1913, -0.1951), (-0.9061, -0.1802, -0.3827), (-0.8155, -0.1622, -0.5556), (-0.6935, -0.1379, -0.7071), (-0.3071, 0.4597, -0.8524), (-0.3909, 0.3909, -0.8524), (-0.4597, 0.3071, -0.8524), (-0.1951, -3.117e-07, 0.9808), (-0.3827, -2.819e-07, 0.9239), (-0.5556, -2.819e-07, 0.8315), (-0.7071, -1.851e-07, 0.7071), (-0.8315, -1.404e-07, 0.5556), (-0.9239, -3.192e-07, 0.3827), (-0.9808, -9.567e-08, 0.1951), (-1.0, -1.404e-07, 7.55e-08), (-0.9808, -9.567e-08, -0.1951), (-0.9239, -3.192e-07, -0.3827), (-0.8315, -1.404e-07, -0.5556), (-0.7071, -1.851e-07, -0.7071), (-0.5108, 0.2116, -0.8524), (-0.5422, 0.1079, -0.8524), (-0.5528, -1.948e-07, -0.8524), (-0.1913, 0.03806, 0.9808), (-0.3753, 0.07466, 0.9239), (-0.5449, 0.1084, 0.8315), (-0.6935, 0.1379, 0.7071), (-0.8155, 0.1622, 0.5556), (-0.9061, 0.1802, 0.3827), (-0.9619, 0.1913, 0.1951), (-0.9808, 0.1951, 7.55e-08), (-0.9619, 0.1913, -0.1951), (-0.9061, 0.1802, -0.3827), (-0.8155, 0.1622, -0.5556), (-0.6935, 0.1379, -0.7071), (-0.5422, -0.1079, -0.8524), (-0.5108, -0.2116, -0.8524), (-0.4597, -0.3071, -0.8524), (-0.1802, 0.07466, 0.9808), (-0.3536, 0.1464, 0.9239), (-0.5133, 0.2126, 0.8315), (-0.6533, 0.2706, 0.7071), (-0.7682, 0.3182, 0.5556), (-0.8536, 0.3536, 0.3827), (-0.9061, 0.3753, 0.1951), (-0.9239, 0.3827, 7.55e-08), (-0.9061, 0.3753, -0.1951), (-0.8536, 0.3536, -0.3827), (-0.7682, 0.3182, -0.5556), (-0.6533, 0.2706, -0.7071), (-0.3909, -0.3909, -0.8524), (-0.3071, -0.4597, -0.8524), (-0.2116, -0.5108, -0.8524), (-0.1622, 0.1084, 0.9808), (-0.3182, 0.2126, 0.9239), (-0.4619, 0.3087, 0.8315), (-0.5879, 0.3928, 0.7071), (-0.6913, 0.4619, 0.5556), (-0.7682, 0.5133, 0.3827), (-0.8155, 0.5449, 0.1951), (-0.8315, 0.5556, 7.55e-08), (-0.8155, 0.5449, -0.1951), (-0.7682, 0.5133, -0.3827), (-0.6913, 0.4619, -0.5556), (-0.5879, 0.3928, -0.7071), (-0.1079, -0.5422, -0.8524), (-1.045e-08, -0.5528, -0.8524), (0.1079, -0.5422, -0.8524), (-0.1379, 0.1379, 0.9808), (-0.2706, 0.2706, 0.9239), (-0.3928, 0.3928, 0.8315), (-0.5, 0.5, 0.7071), (-0.5879, 0.5879, 0.5556), (-0.6533, 0.6533, 0.3827), (-0.6935, 0.6935, 0.1951), (-0.7071, 0.7071, 7.55e-08), (-0.6935, 0.6935, -0.1951), (-0.6533, 0.6533, -0.3827), (-0.5879, 0.5879, -0.5556), (-0.5, 0.5, -0.7071), (0.2116, -0.5108, -0.8524), (0.3071, -0.4597, -0.8524), (0.3909, -0.3909, -0.8524), (-0.1084, 0.1622, 0.9808), (-0.2126, 0.3182, 0.9239), (-0.3087, 0.4619, 0.8315), (-0.3928, 0.5879, 0.7071), (-0.4619, 0.6913, 0.5556), (-0.5133, 0.7682, 0.3827), (-0.5449, 0.8155, 0.1951), (-0.5556, 0.8315, 7.55e-08), (-0.5449, 0.8155, -0.1951), (-0.5133, 0.7682, -0.3827), (-0.4619, 0.6913, -0.5556), (-0.3928, 0.5879, -0.7071), (0.4597, -0.3071, -0.8524), (0.5108, -0.2116, -0.8524), (0.5422, -0.1079, -0.8524), (-0.07466, 0.1802, 0.9808), (-0.1464, 0.3536, 0.9239), (-0.2126, 0.5133, 0.8315), (-0.2706, 0.6533, 0.7071), (-0.3182, 0.7682, 0.5556), (-0.3536, 0.8536, 0.3827), (-0.3753, 0.9061, 0.1951), (-0.3827, 0.9239, 7.55e-08), (-0.3753, 0.9061, -0.1951), (-0.3536, 0.8536, -0.3827), (-0.3182, 0.7682, -0.5556), (-0.2706, 0.6533, -0.7071), (0.5528, -2.996e-07, -0.8524), (0.5422, 0.1079, -0.8524), (0.5108, 0.2116, -0.8524), (-0.03806, 0.1913, 0.9808), (-0.07466, 0.3753, 0.9239), (-0.1084, 0.5449, 0.8315), (-0.1379, 0.6935, 0.7071), (-0.1622, 0.8155, 0.5556), (-0.1802, 0.9061, 0.3827), (-0.1913, 0.9619, 0.1951), (-0.1951, 0.9808, 7.55e-08), (-0.1913, 0.9619, -0.1951), (-0.1802, 0.9061, -0.3827), (-0.1622, 0.8155, -0.5556), (-0.1379, 0.6935, -0.7071), (0.4597, 0.3071, -0.8524), (0.3909, 0.3909, -0.8524), (0.3071, 0.4597, -0.8524), (6.357e-08, 0.9239, -0.3827), (2.722e-07, 0.8315, -0.5556), (1.53e-07, 0.7071, -0.7071), (0.2116, 0.5108, -0.8524), (0.1079, 0.5422, -0.8524), (-0.07105, 0.3572, -1.002), (-0.1394, 0.3365, -1.002), (-0.2023, 0.3028, -1.002), (-0.2575, 0.2575, -1.002), (-0.3028, 0.2023, -1.002), (-0.3365, 0.1394, -1.002), (-0.3572, 0.07105, -1.002), (-0.3642, -2.122e-07, -1.002), (-0.3572, -0.07105, -1.002), (-0.3365, -0.1394, -1.002), (-0.3028, -0.2023, -1.002), (-0.2575, -0.2575, -1.002), (-0.2023, -0.3028, -1.002), (-0.1394, -0.3365, -1.002), (-0.07105, -0.3572, -1.002), (2.623e-08, -0.3642, -1.002), (0.07105, -0.3572, -1.002), (0.1394, -0.3365, -1.002), (0.2023, -0.3028, -1.002), (0.2575, -0.2575, -1.002), (0.3028, -0.2023, -1.002), (0.3365, -0.1394, -1.002), (0.3572, -0.07105, -1.002), (0.3642, -2.813e-07, -1.002), (0.3572, 0.07105, -1.002), (0.3365, 0.1394, -1.002), (0.3028, 0.2023, -1.002), (0.2575, 0.2575, -1.002), (0.2023, 0.3028, -1.002), (0.1394, 0.3365, -1.002), (0.07105, 0.3572, -1.002), (0.09355, 0.4703, -0.9138), (0.1835, 0.443, -0.9138), (0.2664, 0.3987, -0.9138), (0.3391, 0.3391, -0.9138), (0.3987, 0.2664, -0.9138), (0.443, 0.1835, -0.9138), (0.4703, 0.09355, -0.9138), (0.4795, -2.915e-07, -0.9138), (0.4703, -0.09355, -0.9138), (0.443, -0.1835, -0.9138), (0.3987, -0.2664, -0.9138), (0.3391, -0.3391, -0.9138), (0.2664, -0.3987, -0.9138), (0.1835, -0.443, -0.9138), (0.09355, -0.4703, -0.9138), (4.689e-09, -0.4795, -0.9138), (-0.09355, -0.4703, -0.9138), (-0.1835, -0.443, -0.9138), (-0.2664, -0.3987, -0.9138), (-0.3391, -0.3391, -0.9138), (-0.3987, -0.2664, -0.9138), (-0.443, -0.1835, -0.9138), (-0.4703, -0.09355, -0.9138), (-0.4795, -2.005e-07, -0.9138), (-0.4703, 0.09355, -0.9138), (-0.443, 0.1835, -0.9138), (-0.3987, 0.2664, -0.9138), (-0.3391, 0.3391, -0.9138), (-0.2664, 0.3987, -0.9138), (-0.1835, 0.443, -0.9138), (-0.09355, 0.4703, -0.9138), (1.259e-07, 0.4795, -0.9138), (1.126e-07, 0.3047, -1.348), (-0.05944, 0.2988, -1.348), (-0.1166, 0.2815, -1.348), (-0.1693, 0.2533, -1.348), (-0.2155, 0.2155, -1.348), (-0.2533, 0.1693, -1.348), (-0.2815, 0.1166, -1.348), (-0.2988, 0.05944, -1.348), (-0.3047, -2.172e-07, -1.348), (-0.2988, -0.05944, -1.348), (-0.2815, -0.1166, -1.348), (-0.2533, -0.1693, -1.348), (-0.2155, -0.2155, -1.348), (-0.1693, -0.2533, -1.348), (-0.1166, -0.2815, -1.348), (-0.05944, -0.2988, -1.348), (3.552e-08, -0.3047, -1.348), (0.05944, -0.2988, -1.348), (0.1166, -0.2815, -1.348), (0.1693, -0.2533, -1.348), (0.2155, -0.2155, -1.348), (0.2533, -0.1693, -1.348), (0.2815, -0.1166, -1.348), (0.2988, -0.05944, -1.348), (0.3047, -2.75e-07, -1.348), (0.2988, 0.05944, -1.348), (0.2815, 0.1166, -1.348), (0.2533, 0.1693, -1.348), (0.2155, 0.2155, -1.348), (0.1693, 0.2533, -1.348), (0.1166, 0.2815, -1.348), (0.05944, 0.2988, -1.348), (1.026e-07, 0.2229, -1.409), (-0.04349, 0.2187, -1.409), (-0.08531, 0.206, -1.409), (-0.1239, 0.1854, -1.409), (-0.1576, 0.1576, -1.409), (-0.1854, 0.1239, -1.409), (-0.206, 0.08531, -1.409), (-0.2187, 0.04349, -1.409), (-0.2229, -2.266e-07, -1.409), (-0.2187, -0.04349, -1.409), (-0.206, -0.08531, -1.409), (-0.1854, -0.1239, -1.409), (-0.1576, -0.1576, -1.409), (-0.1239, -0.1854, -1.409), (-0.08531, -0.206, -1.409), (-0.04349, -0.2187, -1.409), (4.621e-08, -0.2229, -1.409), (0.04349, -0.2187, -1.409), (0.08531, -0.206, -1.409), (0.1239, -0.1854, -1.409), (0.1576, -0.1576, -1.409), (0.1854, -0.1239, -1.409), (0.206, -0.08531, -1.409), (0.2187, -0.04349, -1.409), (0.2229, -2.689e-07, -1.409), (0.2187, 0.04349, -1.409), (0.206, 0.08531, -1.409), (0.1854, 0.1239, -1.409), (0.1576, 0.1576, -1.409), (0.1239, 0.1854, -1.409), (0.08531, 0.206, -1.409), (0.04349, 0.2187, -1.409), (1.008e-07, 0.1952, -1.439), (-0.03808, 0.1915, -1.439), (-0.0747, 0.1803, -1.439), (-0.1085, 0.1623, -1.439), (-0.138, 0.138, -1.439), (-0.1623, 0.1085, -1.439), (-0.1803, 0.0747, -1.439), (-0.1915, 0.03808, -1.439), (-0.1952, -2.293e-07, -1.439), (-0.1915, -0.03808, -1.439), (-0.1803, -0.0747, -1.439), (-0.1623, -0.1085, -1.439), (-0.138, -0.138, -1.439), (-0.1085, -0.1623, -1.439), (-0.0747, -0.1803, -1.439), (-0.03808, -0.1915, -1.439), (5.143e-08, -0.1952, -1.439), (0.03808, -0.1915, -1.439), (0.0747, -0.1803, -1.439), (0.1085, -0.1623, -1.439), (0.138, -0.138, -1.439), (0.1623, -0.1085, -1.439), (0.1803, -0.0747, -1.439), (0.1915, -0.03808, -1.439), (0.1952, -2.664e-07, -1.439), (0.1915, 0.03808, -1.439), (0.1803, 0.0747, -1.439), (0.1623, 0.1085, -1.439), (0.138, 0.138, -1.439), (0.1085, 0.1623, -1.439), (0.0747, 0.1803, -1.439), (0.03808, 0.1915, -1.439)], [], [(509, 508, 189, 188), (6, 5, 15, 16), (512, 511, 174, 173), (7, 6, 16, 17), (0, 296, 10), (204, 205, 128, 129), (8, 7, 17, 18), (1, 0, 10, 11), (477, 8, 18, 19), (2, 1, 11, 12), (478, 477, 19, 20), (3, 2, 12, 13), (479, 478, 20, 21), (4, 3, 13, 14), (505, 504, 205, 204), (5, 4, 14, 15), (14, 13, 28, 29), (499, 498, 235, 234), (15, 14, 29, 30), (324, 325, 9, 22), (16, 15, 30, 31), (496, 495, 250, 249), (17, 16, 31, 32), (10, 296, 25), (485, 484, 310, 309), (18, 17, 32, 33), (11, 10, 25, 26), (19, 18, 33, 34), (12, 11, 26, 27), (20, 19, 34, 35), (13, 12, 27, 28), (21, 20, 35, 36), (33, 32, 47, 48), (26, 25, 40, 41), (34, 33, 48, 49), (27, 26, 41, 42), (35, 34, 49, 50), (28, 27, 42, 43), (36, 35, 50, 51), (29, 28, 43, 44), (508, 507, 202, 189), (30, 29, 44, 45), (493, 492, 265, 264), (31, 30, 45, 46), (205, 218, 127, 128), (32, 31, 46, 47), (25, 296, 40), (235, 248, 97, 98), (543, 544, 326, 482), (45, 44, 59, 60), (488, 487, 294, 293), (46, 45, 60, 61), (494, 493, 264, 263), (47, 46, 61, 62), (40, 296, 55), (187, 188, 157, 158), (48, 47, 62, 63), (41, 40, 55, 56), (49, 48, 63, 64), (42, 41, 56, 57), (50, 49, 64, 65), (43, 42, 57, 58), (51, 50, 65, 66), (44, 43, 58, 59), (64, 63, 78, 79), (57, 56, 71, 72), (65, 64, 79, 80), (58, 57, 72, 73), (66, 65, 80, 81), (59, 58, 73, 74), (310, 311, 23, 24), (60, 59, 74, 75), (487, 486, 295, 294), (61, 60, 75, 76), (293, 294, 39, 52), (62, 61, 76, 77), (55, 296, 70), (174, 187, 158, 159), (63, 62, 77, 78), (56, 55, 70, 71), (250, 263, 82, 83), (76, 75, 90, 91), (492, 491, 278, 265), (77, 76, 91, 92), (70, 296, 85), (189, 202, 143, 144), (78, 77, 92, 93), (71, 70, 85, 86), (79, 78, 93, 94), (72, 71, 86, 87), (80, 79, 94, 95), (73, 72, 87, 88), (81, 80, 95, 96), (74, 73, 88, 89), (326, 512, 173, 325), (75, 74, 89, 90), (87, 86, 101, 102), (95, 94, 109, 110), (88, 87, 102, 103), (96, 95, 110, 111), (89, 88, 103, 104), (311, 324, 22, 23), (90, 89, 104, 105), (220, 233, 112, 113), (91, 90, 105, 106), (506, 505, 204, 203), (92, 91, 106, 107), (85, 296, 100), (280, 293, 52, 53), (93, 92, 107, 108), (86, 85, 100, 101), (94, 93, 108, 109), (106, 105, 120, 121), (263, 264, 69, 82), (107, 106, 121, 122), (100, 296, 115), (500, 499, 234, 233), (108, 107, 122, 123), (101, 100, 115, 116), (109, 108, 123, 124), (102, 101, 116, 117), (110, 109, 124, 125), (103, 102, 117, 118), (111, 110, 125, 126), (104, 103, 118, 119), (510, 509, 188, 187), (105, 104, 119, 120), (188, 189, 144, 157), (125, 124, 139, 140), (118, 117, 132, 133), (126, 125, 140, 141), (119, 118, 133, 134), (294, 295, 38, 39), (120, 119, 134, 135), (489, 488, 293, 280), (121, 120, 135, 136), (264, 265, 68, 69), (122, 121, 136, 137), (115, 296, 130), (248, 249, 84, 97), (123, 122, 137, 138), (116, 115, 130, 131), (124, 123, 138, 139), (117, 116, 131, 132), (527, 528, 497, 498), (137, 136, 151, 152), (130, 296, 145), (502, 501, 220, 219), (138, 137, 152, 153), (131, 130, 145, 146), (139, 138, 153, 154), (132, 131, 146, 147), (140, 139, 154, 155), (133, 132, 147, 148), (141, 140, 155, 156), (134, 133, 148, 149), (278, 279, 54, 67), (135, 134, 149, 150), (203, 204, 129, 142), (136, 135, 150, 151), (148, 147, 162, 163), (156, 155, 170, 171), (149, 148, 163, 164), (497, 496, 249, 248), (150, 149, 164, 165), (504, 503, 218, 205), (151, 150, 165, 166), (173, 174, 159, 172), (152, 151, 166, 167), (145, 296, 160), (325, 173, 172, 9), (153, 152, 167, 168), (146, 145, 160, 161), (154, 153, 168, 169), (147, 146, 161, 162), (155, 154, 169, 170), (167, 166, 181, 182), (160, 296, 175), (490, 489, 280, 279), (168, 167, 182, 183), (161, 160, 175, 176), (169, 168, 183, 184), (162, 161, 176, 177), (170, 169, 184, 185), (163, 162, 177, 178), (171, 170, 185, 186), (164, 163, 178, 179), (486, 485, 309, 295), (165, 164, 179, 180), (498, 497, 248, 235), (166, 165, 180, 181), (202, 203, 142, 143), (186, 185, 200, 201), (179, 178, 193, 194), (501, 500, 233, 220), (180, 179, 194, 195), (482, 326, 325, 324), (181, 180, 195, 196), (279, 280, 53, 54), (182, 181, 196, 197), (175, 296, 190), (495, 494, 263, 250), (183, 182, 197, 198), (176, 175, 190, 191), (184, 183, 198, 199), (177, 176, 191, 192), (185, 184, 199, 200), (178, 177, 192, 193), (507, 506, 203, 202), (198, 197, 213, 214), (191, 190, 206, 207), (199, 198, 214, 215), (192, 191, 207, 208), (200, 199, 215, 216), (193, 192, 208, 209), (201, 200, 216, 217), (194, 193, 209, 210), (483, 482, 324, 311), (195, 194, 210, 211), (265, 278, 67, 68), (196, 195, 211, 212), (484, 483, 311, 310), (197, 196, 212, 213), (190, 296, 206), (520, 521, 504, 505), (211, 210, 225, 226), (542, 543, 482, 483), (212, 211, 226, 227), (534, 535, 490, 491), (213, 212, 227, 228), (206, 296, 221), (233, 234, 99, 112), (214, 213, 228, 229), (207, 206, 221, 222), (215, 214, 229, 230), (208, 207, 222, 223), (216, 215, 230, 231), (209, 208, 223, 224), (217, 216, 231, 232), (210, 209, 224, 225), (222, 221, 236, 237), (230, 229, 244, 245), (223, 222, 237, 238), (231, 230, 245, 246), (224, 223, 238, 239), (232, 231, 246, 247), (225, 224, 239, 240), (541, 542, 483, 484), (226, 225, 240, 241), (533, 534, 491, 492), (227, 226, 241, 242), (514, 515, 510, 511), (228, 227, 242, 243), (221, 296, 236), (511, 510, 187, 174), (229, 228, 243, 244), (241, 240, 255, 256), (524, 525, 500, 501), (242, 241, 256, 257), (370, 369, 538, 537), (243, 242, 257, 258), (236, 296, 251), (295, 309, 37, 38), (244, 243, 258, 259), (237, 236, 251, 252), (245, 244, 259, 260), (238, 237, 252, 253), (246, 245, 260, 261), (239, 238, 253, 254), (247, 246, 261, 262), (240, 239, 254, 255), (513, 514, 511, 512), (260, 259, 274, 275), (253, 252, 267, 268), (261, 260, 275, 276), (254, 253, 268, 269), (262, 261, 276, 277), (255, 254, 269, 270), (538, 539, 486, 487), (256, 255, 270, 271), (526, 527, 498, 499), (257, 256, 271, 272), (532, 533, 492, 493), (258, 257, 272, 273), (251, 296, 266), (218, 219, 114, 127), (259, 258, 273, 274), (252, 251, 266, 267), (523, 524, 501, 502), (272, 271, 286, 287), (528, 529, 496, 497), (273, 272, 287, 288), (266, 296, 281), (234, 235, 98, 99), (274, 273, 288, 289), (267, 266, 281, 282), (275, 274, 289, 290), (268, 267, 282, 283), (276, 275, 290, 291), (269, 268, 283, 284), (277, 276, 291, 292), (270, 269, 284, 285), (536, 537, 488, 489), (271, 270, 285, 286), (283, 282, 298, 299), (291, 290, 306, 307), (284, 283, 299, 300), (292, 291, 307, 308), (285, 284, 300, 301), (521, 522, 503, 504), (286, 285, 301, 302), (531, 532, 493, 494), (287, 286, 302, 303), (539, 540, 485, 486), (288, 287, 303, 304), (281, 296, 297), (517, 518, 507, 508), (289, 288, 304, 305), (282, 281, 297, 298), (290, 289, 305, 306), (303, 302, 317, 318), (66, 81, 474, 475), (304, 303, 318, 319), (297, 296, 312), (529, 530, 495, 496), (305, 304, 319, 320), (298, 297, 312, 313), (306, 305, 320, 321), (299, 298, 313, 314), (307, 306, 321, 322), (300, 299, 314, 315), (308, 307, 322, 323), (301, 300, 315, 316), (429, 416, 527, 526), (302, 301, 316, 317), (519, 520, 505, 506), (322, 321, 336, 337), (315, 314, 329, 330), (323, 322, 337, 338), (316, 315, 330, 331), (232, 247, 415, 416), (317, 316, 331, 332), (111, 126, 459, 460), (318, 317, 332, 333), (186, 201, 430, 431), (319, 318, 333, 334), (312, 296, 327), (525, 526, 499, 500), (320, 319, 334, 335), (313, 312, 327, 328), (321, 320, 335, 336), (314, 313, 328, 329), (443, 458, 341, 354), (334, 333, 348, 349), (327, 296, 342), (516, 517, 508, 509), (335, 334, 349, 350), (328, 327, 342, 343), (336, 335, 350, 351), (329, 328, 343, 344), (337, 336, 351, 352), (330, 329, 344, 345), (338, 337, 352, 353), (331, 330, 345, 346), (398, 413, 356, 369), (332, 331, 346, 347), (277, 292, 400, 401), (333, 332, 347, 348), (353, 352, 367, 368), (346, 345, 360, 361), (353, 368, 371, 384), (347, 346, 361, 362), (36, 51, 476, 480), (348, 347, 362, 363), (323, 338, 385, 386), (349, 348, 363, 364), (342, 296, 357), (515, 516, 509, 510), (350, 349, 364, 365), (343, 342, 357, 358), (351, 350, 365, 366), (344, 343, 358, 359), (352, 351, 366, 367), (345, 344, 359, 360), (357, 296, 372), (544, 513, 512, 326), (365, 364, 379, 380), (358, 357, 372, 373), (366, 365, 380, 381), (359, 358, 373, 374), (367, 366, 381, 382), (360, 359, 374, 375), (368, 367, 382, 383), (361, 360, 375, 376), (201, 217, 429, 430), (362, 361, 376, 377), (156, 171, 444, 445), (363, 362, 377, 378), (81, 96, 461, 474), (364, 363, 378, 379), (376, 375, 390, 391), (368, 383, 370, 371), (377, 376, 391, 392), (247, 262, 414, 415), (378, 377, 392, 393), (473, 479, 339, 340), (379, 378, 393, 394), (372, 296, 387), (535, 536, 489, 490), (380, 379, 394, 395), (373, 372, 387, 388), (381, 380, 395, 396), (374, 373, 388, 389), (382, 381, 396, 397), (375, 374, 389, 390), (383, 382, 397, 398), (395, 394, 409, 410), (388, 387, 402, 403), (396, 395, 410, 411), (389, 388, 403, 404), (397, 396, 411, 412), (390, 389, 404, 405), (398, 397, 412, 413), (391, 390, 405, 406), (413, 428, 355, 356), (392, 391, 406, 407), (292, 308, 399, 400), (393, 392, 407, 408), (126, 141, 446, 459), (394, 393, 408, 409), (387, 296, 402), (518, 519, 506, 507), (479, 21, 481, 339), (407, 406, 421, 422), (338, 353, 384, 385), (408, 407, 422, 423), (51, 66, 475, 476), (409, 408, 423, 424), (402, 296, 417), (537, 538, 487, 488), (410, 409, 424, 425), (403, 402, 417, 418), (411, 410, 425, 426), (404, 403, 418, 419), (412, 411, 426, 427), (405, 404, 419, 420), (413, 412, 427, 428), (406, 405, 420, 421), (418, 417, 432, 433), (426, 425, 440, 441), (419, 418, 433, 434), (427, 426, 441, 442), (420, 419, 434, 435), (428, 427, 442, 443), (421, 420, 435, 436), (171, 186, 431, 444), (422, 421, 436, 437), (458, 473, 340, 341), (423, 422, 437, 438), (383, 398, 369, 370), (424, 423, 438, 439), (417, 296, 432), (530, 531, 494, 495), (425, 424, 439, 440), (437, 436, 451, 452), (21, 36, 480, 481), (438, 437, 452, 453), (96, 111, 460, 461), (439, 438, 453, 454), (432, 296, 447), (522, 523, 502, 503), (440, 439, 454, 455), (433, 432, 447, 448), (441, 440, 455, 456), (434, 433, 448, 449), (442, 441, 456, 457), (435, 434, 449, 450), (443, 442, 457, 458), (436, 435, 450, 451), (217, 232, 416, 429), (456, 455, 470, 471), (449, 448, 463, 464), (457, 456, 471, 472), (450, 449, 464, 465), (458, 457, 472, 473), (451, 450, 465, 466), (308, 323, 386, 399), (452, 451, 466, 467), (262, 277, 401, 414), (453, 452, 467, 468), (141, 156, 445, 446), (454, 453, 468, 469), (447, 296, 462), (540, 541, 484, 485), (455, 454, 469, 470), (448, 447, 462, 463), (219, 220, 113, 114), (468, 467, 5, 6), (428, 443, 354, 355), (469, 468, 6, 7), (462, 296, 0), (491, 490, 279, 278), (470, 469, 7, 8), (463, 462, 0, 1), (471, 470, 8, 477), (464, 463, 1, 2), (472, 471, 477, 478), (465, 464, 2, 3), (473, 472, 478, 479), (466, 465, 3, 4), (503, 502, 219, 218), (467, 466, 4, 5), (354, 341, 542, 541), (414, 401, 530, 529), (445, 444, 523, 522), (430, 429, 526, 525), (339, 481, 513, 544), (461, 460, 519, 518), (416, 415, 528, 527), (475, 474, 517, 516), (385, 384, 535, 534), (415, 414, 529, 528), (341, 340, 543, 542), (249, 250, 83, 84), (481, 480, 514, 513), (371, 370, 537, 536), (480, 476, 515, 514), (309, 310, 24, 37), (474, 461, 518, 517), (355, 354, 541, 540), (384, 371, 536, 535), (356, 355, 540, 539), (431, 430, 525, 524), (340, 339, 544, 543), (369, 356, 539, 538), (399, 386, 533, 532), (459, 446, 521, 520), (401, 400, 531, 530), (460, 459, 520, 519), (400, 399, 532, 531), (446, 445, 522, 521), (386, 385, 534, 533), (476, 475, 516, 515), (444, 431, 524, 523), (159, 158, 574, 575), (157, 144, 572, 573), (39, 38, 550, 551), (114, 113, 565, 566), (127, 114, 566, 567), (143, 142, 570, 571), (37, 24, 548, 549), (69, 68, 556, 557), (97, 84, 560, 561), (129, 128, 568, 569), (172, 159, 575, 576), (22, 9, 545, 546), (99, 98, 562, 563), (82, 69, 557, 558), (128, 127, 567, 568), (38, 37, 549, 550), (52, 39, 551, 552), (24, 23, 547, 548), (84, 83, 559, 560), (142, 129, 569, 570), (53, 52, 552, 553), (54, 53, 553, 554), (67, 54, 554, 555), (98, 97, 561, 562), (113, 112, 564, 565), (68, 67, 555, 556), (144, 143, 571, 572), (158, 157, 573, 574), (9, 172, 576, 545), (112, 99, 563, 564), (23, 22, 546, 547), (83, 82, 558, 559), (576, 575, 607, 608), (556, 555, 587, 588), (555, 554, 586, 587), (548, 547, 579, 580), (547, 546, 578, 579), (552, 551, 583, 584), (562, 561, 593, 594), (565, 564, 596, 597), (561, 560, 592, 593), (559, 558, 590, 591), (550, 549, 581, 582), (553, 552, 584, 585), (570, 569, 601, 602), (557, 556, 588, 589), (572, 571, 603, 604), (563, 562, 594, 595), (566, 565, 597, 598), (545, 576, 608, 577), (549, 548, 580, 581), (573, 572, 604, 605), (546, 545, 577, 578), (551, 550, 582, 583), (574, 573, 605, 606), (567, 566, 598, 599), (571, 570, 602, 603), (575, 574, 606, 607), (569, 568, 600, 601), (560, 559, 591, 592), (568, 567, 599, 600), (558, 557, 589, 590), (554, 553, 585, 586), (564, 563, 595, 596), (593, 592, 624, 625), (591, 590, 622, 623), (582, 581, 613, 614), (585, 584, 616, 617), (602, 601, 633, 634), (589, 588, 620, 621), (604, 603, 635, 636), (595, 594, 626, 627), (598, 597, 629, 630), (577, 608, 640, 609), (581, 580, 612, 613), (605, 604, 636, 637), (578, 577, 609, 610), (583, 582, 614, 615), (606, 605, 637, 638), (599, 598, 630, 631), (603, 602, 634, 635), (607, 606, 638, 639), (601, 600, 632, 633), (592, 591, 623, 624), (600, 599, 631, 632), (590, 589, 621, 622), (586, 585, 617, 618), (596, 595, 627, 628), (608, 607, 639, 640), (588, 587, 619, 620), (587, 586, 618, 619), (580, 579, 611, 612), (579, 578, 610, 611), (584, 583, 615, 616), (594, 593, 625, 626), (597, 596, 628, 629)])
me_sphere_001.materials.append(mat_glass)
me_sphere_001.use_remesh_preserve_volume = False
me_sphere_001.use_remesh_preserve_attributes = False
me_sphere_001.use_mirror_vertex_groups = False
me_sphere_001.update()

# ---- curves / text
cu_beziercurve_001 = bpy.data.curves.new('BezierCurve.001', 'CURVE')
cu_beziercurve_001.dimensions = '3D'
_sp = cu_beziercurve_001.splines.new('BEZIER'); _sp.bezier_points.add(5)
_sp.bezier_points.foreach_set('co', [0.1831, 0.07238, -0.8566, 0.1831, 0.07238, -0.2093, 0.2161, -0.02141, 0.07482, 0.4168, 0.1967, 0.1746, 0.5728, 0.4123, 0.246, 0.6571, 0.5176, 0.246])
_sp.bezier_points.foreach_set('handle_left', [0.1769, 0.07507, -1.139, 0.1769, 0.07507, -0.4914, 0.09226, -0.0471, 0.05182, 0.3716, 0.08233, 0.1365, 0.5324, 0.3636, 0.246, 0.6444, 0.5023, 0.246])
_sp.bezier_points.foreach_set('handle_right', [0.1853, 0.07143, -0.7569, 0.1853, 0.07143, -0.1095, 0.3181, -0.0002502, 0.09375, 0.462, 0.3111, 0.2127, 0.6548, 0.5114, 0.246, 0.683, 0.5488, 0.246])
for _p, _l, _r in zip(_sp.bezier_points, ['ALIGNED', 'ALIGNED', 'ALIGNED', 'ALIGNED', 'ALIGNED', 'ALIGNED'], ['ALIGNED', 'ALIGNED', 'ALIGNED', 'ALIGNED', 'ALIGNED', 'ALIGNED']): _p.handle_left_type = _l; _p.handle_right_type = _r
_sp.order_u = 0
_sp.order_v = 0
cu_beziercurve_001.materials.append(mat_metal)
cu_beziercurve_001.use_path = True
cu_beziercurve_001.use_path_clamp = True
cu_beziercurve_001.bevel_resolution = 1
cu_beziercurve_001.bevel_depth = 0.006
cu_beziercurve_001.fill_mode = 'FULL'
cu_beziercurve = bpy.data.curves.new('BezierCurve', 'CURVE')
cu_beziercurve.dimensions = '3D'
_sp = cu_beziercurve.splines.new('BEZIER'); _sp.bezier_points.add(3)
_sp.bezier_points.foreach_set('co', [0.1316, -0.1249, -0.0125, 0.04294, -0.08083, 0.0, 0.0272, 0.03828, 0.0, 0.1348, 0.1256, -0.01843])
_sp.bezier_points.foreach_set('handle_left', [0.166, -0.155, -0.0125, 0.06499, -0.1109, 0.0, 0.01113, 0.01144, 0.0, 0.1181, 0.1131, -0.01843])
_sp.bezier_points.foreach_set('handle_right', [0.09692, -0.09465, -0.0125, 0.0209, -0.05079, 0.0, 0.06462, 0.1008, 0.0, 0.1767, 0.1566, -0.01843])
for _p, _l, _r in zip(_sp.bezier_points, ['ALIGNED', 'ALIGNED', 'ALIGNED', 'ALIGNED'], ['ALIGNED', 'ALIGNED', 'ALIGNED', 'ALIGNED']): _p.handle_left_type = _l; _p.handle_right_type = _r
_sp.order_u = 0
_sp.order_v = 0
cu_beziercurve.materials.append(mat_metal)
cu_beziercurve.use_path = True
cu_beziercurve.use_path_clamp = True
cu_beziercurve.bevel_resolution = 1
cu_beziercurve.bevel_depth = 0.004
cu_beziercurve.fill_mode = 'FULL'

# ---- objects
ob_sun = bpy.data.objects.new('Sun', light_sun)
ob_camera = bpy.data.objects.new('Camera', cam_camera)
ob_point = bpy.data.objects.new('Point', light_point)
ob_cube_001 = bpy.data.objects.new('Cube.001', me_cube_001)
ob_cube = bpy.data.objects.new('Cube', me_cube)
ob_beziercurve_001 = bpy.data.objects.new('BezierCurve.001', cu_beziercurve_001)
ob_cylinder_001 = bpy.data.objects.new('Cylinder.001', me_cylinder_002)
ob_cylinder = bpy.data.objects.new('Cylinder', me_cylinder)
ob_sphere = bpy.data.objects.new('Sphere', me_sphere_001)
ob_beziercurve = bpy.data.objects.new('BezierCurve', cu_beziercurve)

# ---- transforms, parenting, visibility, modifiers, constraints
ob_sun.location = (-1.251, -2.144, 5.119)
ob_sun.hide_viewport = True
ob_sun.lineart.crease_threshold = 0.0
ob_camera.location = (4.229, -2.326, 0.1696)
ob_camera.rotation_euler = (1.417, -7.839e-06, 1.081)
ob_camera.lineart.crease_threshold = 0.0
ob_point.location = (3.971, -1.448, 1.353)
ob_point.lineart.crease_threshold = 0.0
ob_cube_001.location = (0.0, 0.0, -1.32)
ob_cube_001.scale = (0.1167, 0.1167, 0.1167)
ob_cube_001.lineart.crease_threshold = 0.0
_m = ob_cube_001.modifiers.new('Subsurf', 'SUBSURF')
_m.uv_smooth = 'PRESERVE_CORNERS'
_m.levels = 3
_m.render_levels = 3
_m.show_only_control_edges = False
ob_cube.location = (0.0, 0.0, -1.32)
ob_cube.scale = (0.1167, 0.1167, 0.1167)
ob_cube.lineart.crease_threshold = 0.0
_m = ob_cube.modifiers.new('Subsurf', 'SUBSURF')
_m.uv_smooth = 'PRESERVE_CORNERS'
_m.levels = 3
_m.render_levels = 3
_m.show_only_control_edges = False
ob_beziercurve_001.location = (0.004531, 0.04789, -1.117)
ob_beziercurve_001.scale = (0.3691, 0.3691, 0.3691)
ob_beziercurve_001.lineart.crease_threshold = 0.0
_m = ob_beziercurve_001.modifiers.new('Mirror', 'MIRROR')
_m.use_axis = (True, True, False)
_m.mirror_object = ob_cube
ob_cylinder_001.location = (0.1629, 0.1593, 0.0)
ob_cylinder_001.rotation_euler = (0.09812, -0.0, -0.9167)
ob_cylinder_001.scale = (0.02958, 0.02958, 0.02958)
ob_cylinder_001.lineart.crease_threshold = 0.0
_m = ob_cylinder_001.modifiers.new('Mirror', 'MIRROR')
_m.use_axis = (True, True, False)
_m.mirror_object = ob_cube
ob_cylinder.location = (0.0, 0.0, -1.613)
ob_cylinder.scale = (0.3647, 0.3647, 0.3647)
ob_cylinder.lineart.crease_threshold = 0.0
_m = ob_cylinder.modifiers.new('Solidify', 'SOLIDIFY')
_m.thickness = 0.05
_m.nonmanifold_thickness_mode = 'FIXED'
_m.nonmanifold_merge_threshold = 0.0003
_m = ob_cylinder.modifiers.new('Subsurf', 'SUBSURF')
_m.uv_smooth = 'PRESERVE_CORNERS'
_m.levels = 3
_m.render_levels = 3
_m.show_only_control_edges = False
ob_sphere.location = (0.0, 0.0, 0.0)
ob_sphere.lineart.crease_threshold = 0.0
_m = ob_sphere.modifiers.new('Solidify', 'SOLIDIFY')
_m.thickness = 0.0005
_m.nonmanifold_thickness_mode = 'FIXED'
_m.nonmanifold_merge_threshold = 0.0003
_m = ob_sphere.modifiers.new('Subsurf', 'SUBSURF')
_m.uv_smooth = 'PRESERVE_CORNERS'
_m.levels = 4
_m.render_levels = 4
_m.show_only_control_edges = False
ob_beziercurve.location = (0.0, 0.0, 0.5428)
ob_beziercurve.rotation_euler = (0.0, -0.0, 1.571)
ob_beziercurve.lineart.crease_threshold = 0.0
_m = ob_beziercurve.modifiers.new('Mirror', 'MIRROR')

# ---- collection membership
col_collection_1.objects.link(ob_sun)
col_collection_1.objects.link(ob_camera)
col_collection_1.objects.link(ob_point)
col_collection_1.objects.link(ob_cube_001)
col_collection_1.objects.link(ob_cube)
col_collection_1.objects.link(ob_beziercurve_001)
col_collection_1.objects.link(ob_cylinder_001)
col_collection_1.objects.link(ob_cylinder)
col_collection_1.objects.link(ob_sphere)
col_collection_1.objects.link(ob_beziercurve)

# ---- scene / render settings (as saved in the file)
scene.camera = ob_camera
scene.frame_start = 1; scene.frame_end = 250; scene.frame_set(1)
scene.render.engine = 'CYCLES'
scene.render.resolution_x = 2840
scene.render.resolution_y = 4352
scene.render.resolution_percentage = 50
scene.render.dither_intensity = 0.0
scene.cycles.use_denoising = False
scene.cycles.samples = 128
scene.cycles.sampling_pattern = 'TABULATED_SOBOL'
scene.cycles.use_adaptive_sampling = False
scene.cycles.use_light_tree = False
scene.cycles.blur_glossy = 0.0
scene.cycles.sample_clamp_indirect = 0.0
scene.view_settings.view_transform = 'Standard'
bpy.context.view_layer.update()
